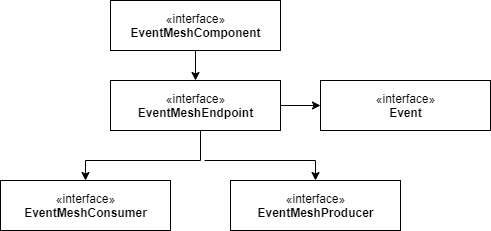

The diagram above was exported from draw.io. Its source (the exported page's mxGraphModel, read from the mxfile embedded in the PNG):
<mxGraphModel dx="1108" dy="450" grid="1" gridSize="10" guides="1" tooltips="1" connect="1" arrows="1" fold="1" page="1" pageScale="1" pageWidth="850" pageHeight="1100" math="0" shadow="0">
  <root>
    <mxCell id="0" />
    <mxCell id="1" parent="0" />
    <mxCell id="dYp_Yq-Jacvy1W8qbJWq-6" value="" style="edgeStyle=orthogonalEdgeStyle;rounded=0;orthogonalLoop=1;jettySize=auto;html=1;" edge="1" parent="1" source="dYp_Yq-Jacvy1W8qbJWq-1" target="dYp_Yq-Jacvy1W8qbJWq-3">
      <mxGeometry relative="1" as="geometry" />
    </mxCell>
    <mxCell id="dYp_Yq-Jacvy1W8qbJWq-1" value="«interface»&lt;br&gt;&lt;b&gt;EventMeshComponent&lt;/b&gt;" style="html=1;" vertex="1" parent="1">
      <mxGeometry x="190" y="120" width="170" height="50" as="geometry" />
    </mxCell>
    <mxCell id="dYp_Yq-Jacvy1W8qbJWq-5" value="" style="edgeStyle=orthogonalEdgeStyle;rounded=0;orthogonalLoop=1;jettySize=auto;html=1;" edge="1" parent="1" source="dYp_Yq-Jacvy1W8qbJWq-3" target="dYp_Yq-Jacvy1W8qbJWq-4">
      <mxGeometry relative="1" as="geometry" />
    </mxCell>
    <mxCell id="dYp_Yq-Jacvy1W8qbJWq-9" value="" style="edgeStyle=orthogonalEdgeStyle;rounded=0;orthogonalLoop=1;jettySize=auto;html=1;" edge="1" parent="1" source="dYp_Yq-Jacvy1W8qbJWq-3" target="dYp_Yq-Jacvy1W8qbJWq-7">
      <mxGeometry relative="1" as="geometry">
        <Array as="points">
          <mxPoint x="280" y="280" />
          <mxPoint x="165" y="280" />
        </Array>
      </mxGeometry>
    </mxCell>
    <mxCell id="dYp_Yq-Jacvy1W8qbJWq-11" value="" style="edgeStyle=orthogonalEdgeStyle;rounded=0;orthogonalLoop=1;jettySize=auto;html=1;entryX=0.5;entryY=0;entryDx=0;entryDy=0;" edge="1" parent="1" target="dYp_Yq-Jacvy1W8qbJWq-8">
      <mxGeometry relative="1" as="geometry">
        <mxPoint x="284" y="280" as="sourcePoint" />
        <Array as="points">
          <mxPoint x="395" y="280" />
        </Array>
      </mxGeometry>
    </mxCell>
    <mxCell id="dYp_Yq-Jacvy1W8qbJWq-3" value="«interface»&lt;br&gt;&lt;b&gt;EventMeshEndpoint&lt;/b&gt;" style="html=1;" vertex="1" parent="1">
      <mxGeometry x="190" y="200" width="170" height="50" as="geometry" />
    </mxCell>
    <mxCell id="dYp_Yq-Jacvy1W8qbJWq-4" value="«interface»&lt;br&gt;&lt;b&gt;Event&lt;/b&gt;" style="html=1;" vertex="1" parent="1">
      <mxGeometry x="400" y="200" width="170" height="50" as="geometry" />
    </mxCell>
    <mxCell id="dYp_Yq-Jacvy1W8qbJWq-7" value="«interface»&lt;br&gt;&lt;b&gt;EventMeshConsumer&lt;/b&gt;" style="html=1;" vertex="1" parent="1">
      <mxGeometry x="80" y="300" width="170" height="50" as="geometry" />
    </mxCell>
    <mxCell id="dYp_Yq-Jacvy1W8qbJWq-8" value="«interface»&lt;br&gt;&lt;b&gt;EventMeshProducer&lt;/b&gt;" style="html=1;" vertex="1" parent="1">
      <mxGeometry x="310" y="300" width="170" height="50" as="geometry" />
    </mxCell>
  </root>
</mxGraphModel>